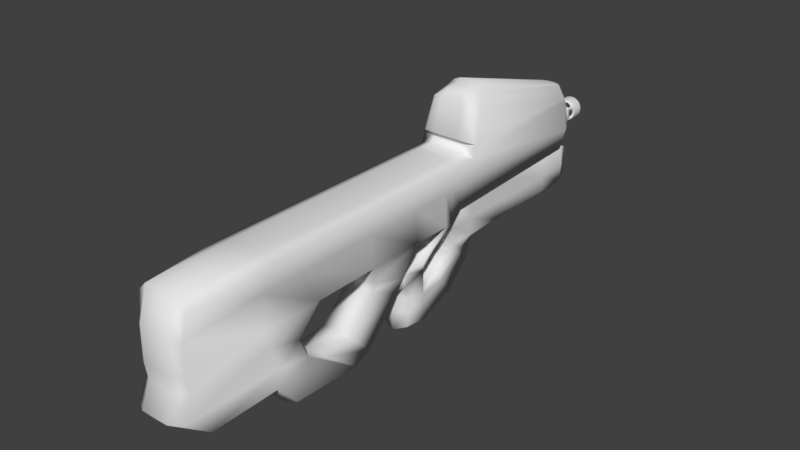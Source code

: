 # Source: fps-machinegun-3.blend  (saved by Blender 2.79.0; exported with 4.5.12 LTS)
import bpy
from mathutils import Matrix  # noqa: F401  (used for matrix-valued properties, if any)

bpy.ops.wm.read_factory_settings(use_empty=True)
scene = bpy.context.scene
scene.name = 'Scene'

# ---- collections
col_collection_1 = bpy.data.collections.new('Collection 1'); scene.collection.children.link(col_collection_1)

# ---- world
world_world = bpy.data.worlds.new('World'); scene.world = world_world
world_world.color = (0.05088, 0.05088, 0.05088)
world_world.use_sun_shadow = False
world_world.sun_shadow_jitter_overblur = 0.0
world_world.cycles.sampling_method = 'MANUAL'

# ---- meshes
me_cylinder_001 = bpy.data.meshes.new('Cylinder.001')
me_cylinder_001.from_pydata([(9.779e-09, 0.899, -1.0), (0.0, 1.0, 1.0), (0.1754, 0.8818, -1.0), (0.1951, 0.9808, 1.0), (0.344, 0.8306, -1.0), (0.3827, 0.9239, 1.0), (0.4995, 0.7475, -1.0), (0.5556, 0.8315, 1.0), (0.6357, 0.6357, -1.0), (0.7071, 0.7071, 1.0), (0.7475, 0.4995, -1.0), (0.8315, 0.5556, 1.0), (0.8306, 0.344, -1.0), (0.9239, 0.3827, 1.0), (0.8818, 0.1754, -1.0), (0.9808, 0.1951, 1.0), (0.899, 9.166e-08, -1.0), (1.0, 7.55e-08, 1.0), (0.8818, -0.1754, -1.0), (0.9808, -0.1951, 1.0), (0.8306, -0.344, -1.0), (0.9239, -0.3827, 1.0), (0.7475, -0.4995, -1.0), (0.8315, -0.5556, 1.0), (0.6357, -0.6357, -1.0), (0.7071, -0.7071, 1.0), (0.4995, -0.7475, -1.0), (0.5556, -0.8315, 1.0), (0.344, -0.8306, -1.0), (0.3827, -0.9239, 1.0), (0.1754, -0.8818, -1.0), (0.1951, -0.9808, 1.0), (-2.832e-07, -0.899, -1.0), (-3.258e-07, -1.0, 1.0), (-0.1754, -0.8818, -1.0), (-0.1951, -0.9808, 1.0), (-0.344, -0.8306, -1.0), (-0.3827, -0.9239, 1.0), (-0.4995, -0.7475, -1.0), (-0.5556, -0.8315, 1.0), (-0.6357, -0.6357, -1.0), (-0.7071, -0.7071, 1.0), (-0.7475, -0.4995, -1.0), (-0.8315, -0.5556, 1.0), (-0.8306, -0.344, -1.0), (-0.9239, -0.3827, 1.0), (-0.8818, -0.1754, -1.0), (-0.9808, -0.1951, 1.0), (-0.899, 8.919e-07, -1.0), (-1.0, 9.656e-07, 1.0), (-0.8818, 0.1754, -1.0), (-0.9808, 0.1951, 1.0), (-0.8306, 0.344, -1.0), (-0.9239, 0.3827, 1.0), (-0.7475, 0.4995, -1.0), (-0.8315, 0.5556, 1.0), (-0.6357, 0.6357, -1.0), (-0.7071, 0.7071, 1.0), (-0.4995, 0.7475, -1.0), (-0.5556, 0.8315, 1.0), (-0.344, 0.8306, -1.0), (-0.3827, 0.9239, 1.0), (-0.1754, 0.8818, -1.0), (-0.1951, 0.9808, 1.0), (-0.2993, 0.7227, 1.0), (-0.2691, 0.6497, -1.0), (-4.436e-23, 0.7822, 1.0), (9.779e-09, 0.7033, -1.0), (-0.1526, 0.7672, 1.0), (-0.1372, 0.6897, -1.0), (-0.6504, -0.4346, 1.0), (-0.5847, -0.3907, -1.0), (-0.5531, -0.5531, 1.0), (-0.4973, -0.4973, -1.0), (-0.7227, -0.2993, 1.0), (-0.6497, -0.2691, -1.0), (-0.4346, -0.6504, 1.0), (-0.3907, -0.5847, -1.0), (-2.549e-07, -0.7822, 1.0), (-2.194e-07, -0.7033, -1.0), (0.1526, -0.7672, 1.0), (0.1372, -0.6897, -1.0), (-0.1526, -0.7672, 1.0), (-0.1372, -0.6897, -1.0), (0.7672, 0.1526, 1.0), (0.6897, 0.1372, -1.0), (0.5531, 0.5531, 1.0), (0.4973, 0.4973, -1.0), (0.4346, 0.6504, 1.0), (0.3907, 0.5847, -1.0), (0.2993, -0.7227, 1.0), (0.2691, -0.6497, -1.0), (0.7227, 0.2993, 1.0), (0.6497, 0.2691, -1.0), (-0.6504, 0.4346, 1.0), (-0.5847, 0.3907, -1.0), (-0.5531, 0.5531, 1.0), (-0.4973, 0.4973, -1.0), (0.1526, 0.7672, 1.0), (0.1372, 0.6897, -1.0), (-0.7227, 0.2993, 1.0), (-0.6497, 0.2691, -1.0), (0.7227, -0.2993, 1.0), (0.6497, -0.2691, -1.0), (0.7672, -0.1526, 1.0), (0.6897, -0.1372, -1.0), (0.6504, -0.4346, 1.0), (0.5847, -0.3907, -1.0), (0.7822, 1.087e-07, 1.0), (0.7033, 3.227e-08, -1.0), (-0.7672, -0.1526, 1.0), (-0.6897, -0.1372, -1.0), (-0.4346, 0.6504, 1.0), (-0.3907, 0.5847, -1.0), (-0.2993, -0.7227, 1.0), (-0.2691, -0.6497, -1.0), (-0.7822, 8.049e-07, 1.0), (-0.7033, 6.582e-07, -1.0), (0.6504, 0.4346, 1.0), (0.5847, 0.3907, -1.0), (0.5531, -0.5531, 1.0), (0.4973, -0.4973, -1.0), (0.4346, -0.6504, 1.0), (0.3907, -0.5847, -1.0), (-0.7672, 0.1526, 1.0), (-0.6897, 0.1372, -1.0), (0.2993, 0.7227, 1.0), (0.2691, 0.6497, -1.0), (0.0, 1.0, -0.03049), (0.1951, 0.9808, -0.03049), (0.3827, 0.9239, -0.03049), (0.5556, 0.8315, -0.03049), (0.7071, 0.7071, -0.03049), (0.8315, 0.5556, -0.03049), (0.9239, 0.3827, -0.03049), (0.9808, 0.1951, -0.03049), (1.0, 7.55e-08, -0.03049), (0.9808, -0.1951, -0.03049), (0.9239, -0.3827, -0.03049), (0.8315, -0.5556, -0.03049), (0.7071, -0.7071, -0.03049), (0.5556, -0.8315, -0.03049), (0.3827, -0.9239, -0.03049), (0.1951, -0.9808, -0.03049), (-3.258e-07, -1.0, -0.03049), (-0.1951, -0.9808, -0.03049), (-0.3827, -0.9239, -0.03049), (-0.5556, -0.8315, -0.03049), (-0.7071, -0.7071, -0.03049), (-0.8315, -0.5556, -0.03049), (-0.9239, -0.3827, -0.03049), (-0.9808, -0.1951, -0.03049), (-1.0, 9.656e-07, -0.03049), (-0.9808, 0.1951, -0.03049), (-0.9239, 0.3827, -0.03049), (-0.8315, 0.5556, -0.03049), (-0.7071, 0.7071, -0.03049), (-0.5556, 0.8315, -0.03049), (-0.3827, 0.9239, -0.03049), (-0.1951, 0.9808, -0.03049), (0.1951, 0.9808, -0.5488), (0.3827, 0.9239, -0.5488), (0.5556, 0.8315, -0.5488), (0.7071, 0.7071, -0.5488), (0.8315, 0.5556, -0.5488), (0.9239, 0.3827, -0.5488), (0.9808, 0.1951, -0.5488), (1.0, 7.55e-08, -0.5488), (0.9808, -0.1951, -0.5488), (0.9239, -0.3827, -0.5488), (0.8315, -0.5556, -0.5488), (0.7071, -0.7071, -0.5488), (0.5556, -0.8315, -0.5488), (0.3827, -0.9239, -0.5488), (0.1951, -0.9808, -0.5488), (-3.258e-07, -1.0, -0.5488), (-0.1951, -0.9808, -0.5488), (-0.3827, -0.9239, -0.5488), (-0.5556, -0.8315, -0.5488), (-0.7071, -0.7071, -0.5488), (-0.8315, -0.5556, -0.5488), (-0.9239, -0.3827, -0.5488), (-0.9808, -0.1951, -0.5488), (-1.0, 9.656e-07, -0.5488), (-0.9808, 0.1951, -0.5488), (-0.9239, 0.3827, -0.5488), (-0.8315, 0.5556, -0.5488), (-0.7071, 0.7071, -0.5488), (-0.5556, 0.8315, -0.5488), (-0.3827, 0.9239, -0.5488), (-0.1951, 0.9808, -0.5488), (0.0, 1.0, -0.5488), (0.0, 1.0, -0.2896), (0.8315, 0.5556, -0.2896), (0.8315, -0.5556, -0.2896), (-3.258e-07, -1.0, -0.2896), (-0.8315, -0.5556, -0.2896), (-0.8315, 0.5556, -0.2896), (0.6915, 0.3577, -0.2337), (-0.6915, 0.3577, -0.2337), (0.9315, 0.3577, -0.2337), (-0.9315, 0.3577, -0.2337), (0.6757, 0.3872, -0.2955), (-0.6757, 0.3872, -0.2955), (0.9222, 0.3858, -0.2896), (-0.9222, 0.3858, -0.2896), (0.9215, 0.3872, -0.2955), (-0.9215, 0.3872, -0.2955), (0.6797, 0.3797, -0.264), (-0.6797, 0.3797, -0.264), (0.9239, 0.3827, -0.2764), (-0.9239, 0.3827, -0.2764), (0.9248, 0.3797, -0.264), (-0.9248, 0.3797, -0.264), (-0.7482, -0.2151, -0.1613), (0.7482, -0.2151, -0.1613), (0.9808, -0.1951, -0.1569), (0.9747, -0.2151, -0.1613), (-0.9747, -0.2151, -0.1613), (-0.9808, -0.1951, -0.1569), (-0.7304, -0.2738, -0.1814), (0.7304, -0.2738, -0.1814), (0.9569, -0.2738, -0.1814), (-0.9569, -0.2738, -0.1814), (-0.7227, -0.2993, -0.1944), (0.7672, -0.1526, -0.1474), (0.7676, -0.1482, -0.1464), (-0.7676, -0.1482, -0.1464), (-0.7672, -0.1526, -0.1474), (0.9854, -0.1482, -0.1464), (-0.9854, -0.1482, -0.1464), (-0.7106, -0.3219, -0.2058), (0.7106, -0.3219, -0.2058), (0.9423, -0.3219, -0.2058), (-0.9423, -0.3219, -0.2058), (0.6757, -0.3872, -0.2955), (-0.6757, -0.3872, -0.2955), (0.9222, -0.3858, -0.2896), (-0.9222, -0.3858, -0.2896), (0.9215, -0.3872, -0.2955), (-0.9215, -0.3872, -0.2955), (-0.6797, -0.3797, -0.3269), (0.6797, -0.3797, -0.3269), (0.9248, -0.3797, -0.3269), (0.9239, -0.3827, -0.3145), (-0.9248, -0.3797, -0.3269), (-0.9239, -0.3827, -0.3145), (0.7227, -0.2993, -0.1944), (-0.6797, -0.3797, -0.264), (0.6797, -0.3797, -0.264), (0.9248, -0.3797, -0.264), (0.9239, -0.3827, -0.2764), (-0.9248, -0.3797, -0.264), (-0.9239, -0.3827, -0.2764), (0.7748, 0.07554, -0.4537), (-0.7748, 0.07554, -0.4537), (0.9926, 0.07554, -0.4537), (-0.9926, 0.07554, -0.4537), (0.7304, 0.2738, -0.4095), (-0.7227, 0.2993, -0.3965), (-0.7304, 0.2738, -0.4095), (0.9569, 0.2738, -0.4095), (-0.9569, 0.2738, -0.4095), (0.7227, 0.2993, -0.3965), (0.7106, 0.3219, -0.3851), (-0.7106, 0.3219, -0.3851), (0.9423, 0.3219, -0.3851), (-0.9423, 0.3219, -0.3851), (-0.6915, -0.3577, -0.3572), (0.6915, -0.3577, -0.3572), (0.9315, -0.3577, -0.3572), (-0.9315, -0.3577, -0.3572), (0.7676, 0.1482, -0.4445), (-0.7676, 0.1482, -0.4445), (0.9854, 0.1482, -0.4445), (-0.9854, 0.1482, -0.4445), (0.7482, 0.2151, -0.1613), (-0.7482, 0.2151, -0.1613), (0.9747, 0.2151, -0.1613), (-0.9747, 0.2151, -0.1613), (0.7304, 0.2738, -0.1814), (-0.7304, 0.2738, -0.1814), (0.9569, 0.2738, -0.1814), (-0.9569, 0.2738, -0.1814), (0.9808, 0.1951, -0.1569), (-0.9808, 0.1951, -0.1569), (0.6797, 0.3797, -0.3269), (-0.6797, 0.3797, -0.3269), (0.9239, 0.3827, -0.3145), (-0.9239, 0.3827, -0.3145), (0.9248, 0.3797, -0.3269), (-0.9248, 0.3797, -0.3269), (0.7676, 0.1482, -0.1464), (0.7672, 0.1526, -0.1474), (-0.7672, 0.1526, -0.1474), (-0.7676, 0.1482, -0.1464), (0.9854, 0.1482, -0.1464), (-0.9854, 0.1482, -0.1464), (0.7227, 0.2993, -0.1944), (0.7676, -0.1482, -0.4445), (-0.7676, -0.1482, -0.4445), (0.9854, -0.1482, -0.4445), (-0.9854, -0.1482, -0.4445), (0.7748, -0.07554, -0.4537), (-0.7748, -0.07554, -0.4537), (0.9926, -0.07554, -0.4537), (-0.9926, -0.07554, -0.4537), (-0.7482, -0.2151, -0.4296), (0.7482, -0.2151, -0.4296), (0.9747, -0.2151, -0.4296), (-0.9747, -0.2151, -0.4296), (0.7822, -5.067e-07, -0.4568), (-0.7822, -4.383e-07, -0.4568), (1.0, -5.162e-07, -0.4568), (-1.0, -4.288e-07, -0.4568), (0.7672, -0.1526, -0.4435), (-0.7672, -0.1526, -0.4435), (0.9808, -0.1951, -0.434), (-0.9808, -0.1951, -0.434), (0.7748, -0.07554, -0.1372), (-0.7748, -0.07554, -0.1372), (0.9926, -0.07554, -0.1372), (-0.9926, -0.07554, -0.1372), (0.7106, 0.3219, -0.2058), (-0.7106, 0.3219, -0.2058), (-0.7227, 0.2993, -0.1944), (0.9423, 0.3219, -0.2058), (-0.9423, 0.3219, -0.2058), (-0.6915, -0.3577, -0.2337), (0.6915, -0.3577, -0.2337), (0.9315, -0.3577, -0.2337), (-0.9315, -0.3577, -0.2337), (0.7822, -1.122e-07, -0.1341), (-0.7822, -4.385e-08, -0.1341), (1.0, -1.218e-07, -0.1341), (-1.0, -3.433e-08, -0.1341), (0.7482, 0.2151, -0.4296), (-0.7482, 0.2151, -0.4296), (0.9747, 0.2151, -0.4296), (-0.9747, 0.2151, -0.4296), (-0.7304, -0.2738, -0.4095), (0.7304, -0.2738, -0.4095), (0.9569, -0.2738, -0.4095), (-0.9569, -0.2738, -0.4095), (0.7227, -0.2993, -0.3965), (0.9808, 0.1951, -0.434), (-0.9808, 0.1951, -0.434), (-0.7106, -0.3219, -0.3851), (-0.7227, -0.2993, -0.3965), (0.7106, -0.3219, -0.3851), (0.9423, -0.3219, -0.3851), (-0.9423, -0.3219, -0.3851), (0.7672, 0.1526, -0.4435), (-0.7672, 0.1526, -0.4435), (0.7748, 0.07554, -0.1372), (-0.7748, 0.07554, -0.1372), (0.9926, 0.07554, -0.1372), (-0.9926, 0.07554, -0.1372), (0.6915, 0.3577, -0.3572), (-0.6915, 0.3577, -0.3572), (0.9315, 0.3577, -0.3572), (-0.9315, 0.3577, -0.3572), (0.2993, -0.7227, -0.4503), (0.3228, -0.7102, -0.4537), (-0.4537, 0.6347, -0.4537), (-0.5635, 0.825, -0.4537), (0.4312, -0.8979, -0.4537), (0.2541, -0.7364, -0.1464), (-0.5106, 0.588, -0.1464), (-0.6204, 0.7783, -0.1464), (0.3653, -0.9291, -0.1464), (0.3827, -0.9239, -0.1442), (0.2541, -0.7364, -0.4445), (-0.5106, 0.588, -0.4445), (-0.6204, 0.7783, -0.4445), (0.3653, -0.9291, -0.4445), (0.1883, -0.7564, -0.4296), (-0.5617, 0.5427, -0.4296), (-0.5531, 0.5531, -0.4324), (-0.6729, 0.7352, -0.4296), (0.2996, -0.9491, -0.4296), (0.1883, -0.7564, -0.1613), (-0.5617, 0.5427, -0.1613), (-0.5531, 0.5531, -0.1585), (-0.6729, 0.7352, -0.1613), (0.2996, -0.9491, -0.1613), (0.1282, -0.7696, -0.4095), (0.1526, -0.7672, -0.4172), (-0.6015, 0.4942, -0.4095), (-0.7071, 0.7071, -0.4146), (-0.7172, 0.6947, -0.4095), (0.2419, -0.9666, -0.4095), (0.1282, -0.7696, -0.1814), (0.1526, -0.7672, -0.1738), (-0.6015, 0.4942, -0.1814), (-0.7071, 0.7071, -0.1763), (-0.7172, 0.6947, -0.1814), (0.2419, -0.9666, -0.1814), (0.07559, -0.7748, -0.3851), (-0.6341, 0.4544, -0.3851), (-0.7499, 0.655, -0.3851), (0.1951, -0.9808, -0.3853), (0.1945, -0.9808, -0.3851), (0.07559, -0.7748, -0.2058), (-0.6341, 0.4544, -0.2058), (-0.7499, 0.655, -0.2058), (0.1945, -0.9808, -0.2058), (0.1951, -0.9808, -0.2056), (0.03649, -0.7786, -0.3572), (-0.6504, 0.4346, -0.3663), (-0.6569, 0.4224, -0.3572), (-0.7741, 0.6254, -0.3572), (0.1555, -0.9847, -0.3572), (0.03649, -0.7786, -0.2337), (-0.6504, 0.4346, -0.2246), (-0.6569, 0.4224, -0.2337), (-0.7741, 0.6254, -0.2337), (0.1555, -0.9847, -0.2337), (0.01242, -0.781, -0.3269), (-0.6692, 0.3995, -0.3269), (-0.7891, 0.6072, -0.3269), (0.1314, -0.9871, -0.3269), (0.01242, -0.781, -0.264), (-0.6692, 0.3995, -0.264), (-0.7891, 0.6072, -0.264), (0.1314, -0.9871, -0.264), (0.004293, -0.7818, -0.2955), (-0.6733, 0.3918, -0.2955), (-0.7941, 0.6011, -0.2955), (0.1233, -0.9879, -0.2955), (-0.7932, 0.6022, -0.2896), (0.1248, -0.9877, -0.2896), (-0.4346, 0.6504, -0.4547), (-0.5556, 0.8315, -0.4541), (0.3894, -0.6745, -0.1341), (-0.3894, 0.6745, -0.1341), (-0.4979, 0.8623, -0.1341), (0.4979, -0.8623, -0.1341), (0.3894, -0.6745, -0.4568), (-0.3894, 0.6745, -0.4568), (-0.4979, 0.8623, -0.4568), (0.4979, -0.8623, -0.4568), (0.3228, -0.7102, -0.1372), (-0.4346, 0.6504, -0.1362), (-0.4537, 0.6347, -0.1372), (-0.5556, 0.8315, -0.1368), (-0.5635, 0.825, -0.1372), (0.4312, -0.8979, -0.1372), (0.2993, -0.7227, -0.1406), (0.3827, -0.9239, -0.4467), (0.5106, -0.588, -0.4445), (-0.2541, 0.7364, -0.4445), (-0.3653, 0.9291, -0.4445), (-0.3827, 0.9239, -0.4467), (0.6204, -0.7783, -0.4445), (0.5106, -0.588, -0.1464), (-0.2541, 0.7364, -0.1464), (-0.3653, 0.9291, -0.1464), (-0.3827, 0.9239, -0.1442), (0.6204, -0.7783, -0.1464), (0.4346, -0.6504, -0.1362), (0.4537, -0.6347, -0.1372), (-0.3228, 0.7102, -0.1372), (-0.4312, 0.8979, -0.1372), (0.5635, -0.825, -0.1372), (0.5556, -0.8315, -0.1368), (0.4346, -0.6504, -0.4547), (0.4537, -0.6347, -0.4537), (-0.3228, 0.7102, -0.4537), (-0.4312, 0.8979, -0.4537), (0.5635, -0.825, -0.4537), (0.5556, -0.8315, -0.4541), (-0.2993, 0.7227, -0.1406), (0.5617, -0.5427, -0.4296), (-0.1883, 0.7564, -0.4296), (-0.2996, 0.9491, -0.4296), (0.6729, -0.7352, -0.4296), (0.5617, -0.5427, -0.1613), (-0.1883, 0.7564, -0.1613), (-0.2996, 0.9491, -0.1613), (0.6729, -0.7352, -0.1613), (0.5531, -0.5531, -0.1585), (0.5531, -0.5531, -0.4324), (-0.2993, 0.7227, -0.4503), (0.6015, -0.4942, -0.1814), (-0.1526, 0.7672, -0.1737), (-0.1282, 0.7696, -0.1814), (-0.2419, 0.9666, -0.1814), (0.7172, -0.6947, -0.1814), (0.7071, -0.7071, -0.1763), (0.6015, -0.4942, -0.4095), (-0.1526, 0.7672, -0.4172), (-0.1282, 0.7696, -0.4095), (-0.2419, 0.9666, -0.4095), (0.7172, -0.6947, -0.4095), (0.7071, -0.7071, -0.4146), (0.6341, -0.4544, -0.3851), (-0.07559, 0.7748, -0.3851), (-0.1945, 0.9808, -0.3851), (0.7499, -0.655, -0.3851), (0.6569, -0.4224, -0.2337), (0.6504, -0.4346, -0.2246), (-0.03649, 0.7786, -0.2337), (-0.1555, 0.9847, -0.2337), (0.7741, -0.6254, -0.2337), (0.6569, -0.4224, -0.3572), (0.6504, -0.4346, -0.3663), (-0.03649, 0.7786, -0.3572), (-0.1555, 0.9847, -0.3572), (0.7741, -0.6254, -0.3572), (-0.1951, 0.9808, -0.3853), (0.6341, -0.4544, -0.2058), (-0.07559, 0.7748, -0.2058), (-0.1945, 0.9808, -0.2058), (0.7499, -0.655, -0.2058), (-0.1951, 0.9808, -0.2056), (0.6692, -0.3995, -0.264), (-0.01242, 0.781, -0.264), (-0.1314, 0.9871, -0.264), (0.7891, -0.6072, -0.264), (0.6692, -0.3995, -0.3269), (-0.01242, 0.781, -0.3269), (-0.1314, 0.9871, -0.3269), (0.7891, -0.6072, -0.3269), (0.6733, -0.3918, -0.2955), (-0.004293, 0.7818, -0.2955), (-0.1233, 0.9879, -0.2955), (0.7941, -0.6011, -0.2955), (-0.1248, 0.9877, -0.2896), (0.7932, -0.6022, -0.2896), (0.4537, 0.6347, -0.4537), (-0.2993, -0.7227, -0.4503), (-0.3228, -0.7102, -0.4537), (0.5635, 0.825, -0.4537), (-0.4312, -0.8979, -0.4537), (0.5106, 0.588, -0.4445), (-0.2541, -0.7364, -0.4445), (0.6204, 0.7783, -0.4445), (-0.3653, -0.9291, -0.4445), (0.5106, 0.588, -0.1464), (-0.2541, -0.7364, -0.1464), (-0.3653, -0.9291, -0.1464), (0.6204, 0.7783, -0.1464), (-0.3827, -0.9239, -0.4467), (0.5617, 0.5427, -0.1613), (0.5531, 0.5531, -0.1585), (-0.1883, -0.7564, -0.1613), (-0.2996, -0.9491, -0.1613), (0.6729, 0.7352, -0.1613), (0.5617, 0.5427, -0.4296), (-0.1883, -0.7564, -0.4296), (0.6729, 0.7352, -0.4296), (-0.2996, -0.9491, -0.4296), (0.5531, 0.5531, -0.4324), (0.6015, 0.4942, -0.1814), (-0.1526, -0.7672, -0.1737), (-0.1282, -0.7696, -0.1814), (-0.2419, -0.9666, -0.1814), (0.7173, 0.6947, -0.1814), (0.7071, 0.7071, -0.1763), (0.6015, 0.4942, -0.4095), (-0.1526, -0.7672, -0.4172), (-0.1282, -0.7696, -0.4095), (0.7071, 0.7071, -0.4146), (0.7173, 0.6947, -0.4095), (-0.2419, -0.9666, -0.4095), (0.6341, 0.4544, -0.2058), (-0.07559, -0.7748, -0.2058), (-0.1951, -0.9808, -0.2056), (-0.1945, -0.9808, -0.2058), (0.7499, 0.655, -0.2058), (-0.03649, -0.7786, -0.2337), (0.6569, 0.4224, -0.2337), (0.6504, 0.4346, -0.2246), (-0.1555, -0.9847, -0.2337), (0.7741, 0.6254, -0.2337), (0.6341, 0.4544, -0.3851), (-0.07559, -0.7748, -0.3851), (0.7499, 0.655, -0.3851), (-0.1945, -0.9808, -0.3851), (-0.1951, -0.9808, -0.3853), (-0.03649, -0.7786, -0.3572), (0.6569, 0.4224, -0.3572), (0.7741, 0.6254, -0.3572), (-0.1555, -0.9847, -0.3572), (0.6504, 0.4346, -0.3663), (-0.01242, -0.781, -0.264), (0.6692, 0.3995, -0.264), (-0.1314, -0.9871, -0.264), (0.7891, 0.6072, -0.264), (-0.01242, -0.781, -0.3269), (0.6692, 0.3995, -0.3269), (0.7891, 0.6072, -0.3269), (-0.1314, -0.9871, -0.3269), (-0.004293, -0.7818, -0.2955), (0.6733, 0.3918, -0.2955), (-0.1248, -0.9877, -0.2896), (0.7932, 0.6022, -0.2896), (0.7941, 0.6011, -0.2955), (-0.1233, -0.9879, -0.2955), (0.4346, 0.6504, -0.1362), (0.4537, 0.6347, -0.1372), (-0.3228, -0.7102, -0.1372), (-0.4312, -0.8979, -0.1372), (0.5556, 0.8315, -0.1368), (0.5635, 0.825, -0.1372), (0.3894, 0.6745, -0.1341), (-0.3894, -0.6745, -0.1341), (0.4979, 0.8623, -0.1341), (-0.4979, -0.8623, -0.1341), (0.3894, 0.6745, -0.4568), (-0.3894, -0.6745, -0.4568), (0.4979, 0.8623, -0.4568), (-0.4979, -0.8623, -0.4568), (0.4346, 0.6504, -0.4547), (0.5556, 0.8315, -0.4541), (-0.3827, -0.9239, -0.1442), (-0.2993, -0.7227, -0.1406), (0.2541, 0.7364, -0.4445), (-0.5106, -0.588, -0.4445), (0.3653, 0.9291, -0.4445), (-0.6204, -0.7783, -0.4445), (0.2541, 0.7364, -0.1464), (-0.5106, -0.588, -0.1464), (-0.6204, -0.7783, -0.1464), (0.3827, 0.9239, -0.1442), (0.3653, 0.9291, -0.1464), (0.3827, 0.9239, -0.4467), (0.3228, 0.7102, -0.4537), (-0.4346, -0.6504, -0.4547), (-0.4537, -0.6347, -0.4537), (0.4312, 0.8979, -0.4537), (-0.5635, -0.825, -0.4537), (-0.5556, -0.8315, -0.4541), (0.2993, 0.7227, -0.4503), (0.3228, 0.7102, -0.1372), (-0.4346, -0.6504, -0.1362), (-0.4537, -0.6347, -0.1372), (-0.5635, -0.825, -0.1372), (-0.5556, -0.8315, -0.1368), (0.4312, 0.8979, -0.1372), (0.1883, 0.7564, -0.1613), (-0.5617, -0.5427, -0.1613), (-0.6729, -0.7352, -0.1613), (0.2996, 0.9491, -0.1613), (0.1883, 0.7564, -0.4296), (-0.5531, -0.5531, -0.4324), (-0.5617, -0.5427, -0.4296), (0.2996, 0.9491, -0.4296), (-0.6729, -0.7352, -0.4296), (-0.5531, -0.5531, -0.1585), (0.2993, 0.7227, -0.1406), (0.07559, 0.7748, -0.3851), (-0.6341, -0.4544, -0.3851), (0.1946, 0.9808, -0.3851), (0.1951, 0.9808, -0.3853), (-0.7499, -0.655, -0.3851), (0.1282, 0.7696, -0.1814), (-0.6015, -0.4942, -0.1814), (-0.7172, -0.6947, -0.1814), (0.2419, 0.9666, -0.1814), (0.07559, 0.7748, -0.2058), (-0.6341, -0.4544, -0.2058), (-0.7499, -0.655, -0.2058), (0.1946, 0.9808, -0.2058), (0.1951, 0.9808, -0.2056), (0.1526, 0.7672, -0.1738), (-0.7071, -0.7071, -0.1763), (0.1282, 0.7696, -0.4095), (0.1526, 0.7672, -0.4172), (-0.6015, -0.4942, -0.4095), (0.2419, 0.9666, -0.4095), (-0.7172, -0.6947, -0.4095), (-0.7071, -0.7071, -0.4146), (0.0365, 0.7786, -0.2337), (-0.6504, -0.4346, -0.2246), (-0.6569, -0.4224, -0.2337), (-0.7741, -0.6254, -0.2337), (0.1555, 0.9847, -0.2337), (0.0365, 0.7786, -0.3572), (-0.6504, -0.4346, -0.3663), (-0.6569, -0.4224, -0.3572), (0.1555, 0.9847, -0.3572), (-0.7741, -0.6254, -0.3572), (0.01242, 0.781, -0.3269), (-0.6692, -0.3995, -0.3269), (0.1314, 0.9871, -0.3269), (-0.7891, -0.6072, -0.3269), (0.01242, 0.781, -0.264), (-0.6692, -0.3995, -0.264), (-0.7891, -0.6072, -0.264), (0.1314, 0.9871, -0.264), (0.004294, 0.7818, -0.2955), (-0.6733, -0.3918, -0.2955), (0.1233, 0.9879, -0.2955), (-0.7941, -0.6011, -0.2955), (-0.7932, -0.6022, -0.2896), (0.1248, 0.9877, -0.2896), (0.1951, 0.9808, -0.9101), (0.3827, 0.9239, -0.9101), (0.5556, 0.8315, -0.9101), (0.7071, 0.7071, -0.9101), (0.8315, 0.5556, -0.9101), (0.9239, 0.3827, -0.9101), (0.9808, 0.1951, -0.9101), (1.0, 7.55e-08, -0.9101), (0.9808, -0.1951, -0.9101), (0.9239, -0.3827, -0.9101), (0.8315, -0.5556, -0.9101), (0.7071, -0.7071, -0.9101), (0.5556, -0.8315, -0.9101), (0.3827, -0.9239, -0.9101), (0.1951, -0.9808, -0.9101), (-3.258e-07, -1.0, -0.9101), (-0.1951, -0.9808, -0.9101), (-0.3827, -0.9239, -0.9101), (-0.5556, -0.8315, -0.9101), (-0.7071, -0.7071, -0.9101), (-0.8315, -0.5556, -0.9101), (-0.9239, -0.3827, -0.9101), (-0.9808, -0.1951, -0.9101), (-1.0, 9.656e-07, -0.9101), (-0.9808, 0.1951, -0.9101), (-0.9239, 0.3827, -0.9101), (-0.8315, 0.5556, -0.9101), (-0.7071, 0.7071, -0.9101), (-0.5556, 0.8315, -0.9101), (-0.3827, 0.9239, -0.9101), (-0.1951, 0.9808, -0.9101), (0.0, 1.0, -0.9101)], [], [(128, 1, 3, 129), (129, 3, 5, 130), (130, 5, 7, 131), (131, 7, 9, 132), (132, 9, 11, 133), (133, 11, 13, 134), (134, 13, 15, 135), (135, 15, 17, 136), (136, 17, 19, 137), (137, 19, 21, 138), (138, 21, 23, 139), (139, 23, 25, 140), (140, 25, 27, 141), (141, 27, 29, 142), (142, 29, 31, 143), (143, 31, 33, 144), (144, 33, 35, 145), (145, 35, 37, 146), (146, 37, 39, 147), (147, 39, 41, 148), (148, 41, 43, 149), (149, 43, 45, 150), (150, 45, 47, 151), (151, 47, 49, 152), (152, 49, 51, 153), (153, 51, 53, 154), (154, 53, 55, 155), (155, 55, 57, 156), (156, 57, 59, 157), (157, 59, 61, 158), (3, 1, 63, 61, 59, 57, 55, 53, 51, 49, 116, 124, 100, 94, 96, 112, 64, 68, 66, 98, 126, 88, 86, 118, 92, 84, 108, 17, 15, 13, 11, 9, 7, 5), (158, 61, 63, 159), (159, 63, 1, 128), (0, 2, 4, 6, 8, 10, 12, 14, 16, 109, 85, 93, 119, 87, 89, 127, 99, 67, 69, 65, 113, 97, 95, 101, 125, 117, 48, 50, 52, 54, 56, 58, 60, 62), (108, 332, 319, 226, 225, 104), (106, 501, 511, 484, 477, 481, 120), (102, 247, 232, 329, 249, 235, 242, 269, 349, 344, 103, 107, 506, 505, 520, 524, 516, 500, 501, 106), (116, 333, 355, 295, 294, 124), (92, 298, 280, 276, 293, 84), (84, 293, 292, 354, 332, 108), (86, 545, 544, 554, 566, 573, 118), (68, 485, 486, 512, 502, 517, 525, 521, 507, 497, 492, 491, 69, 67, 66), (78, 79, 83, 561, 562, 577, 581, 590, 594, 586, 571, 567, 556, 555, 82), (100, 325, 324, 199, 209, 203, 287, 359, 265, 259, 101, 95, 409, 410, 419, 427, 423, 415, 414, 94), (80, 393, 392, 403, 413, 422, 426, 418, 408, 398, 386, 387, 81, 79, 78), (64, 472, 456, 478, 485, 68), (88, 600, 601, 539, 545, 86), (114, 617, 602, 607, 636, 76), (17, 108, 104, 102, 106, 120, 122, 90, 80, 78, 82, 114, 76, 72, 70, 74, 110, 116, 49, 47, 45, 43, 41, 39, 37, 35, 33, 31, 29, 27, 25, 23, 21, 19), (126, 651, 635, 606, 600, 88), (120, 481, 455, 461, 460, 122), (96, 383, 368, 444, 443, 112), (124, 294, 277, 281, 325, 100), (122, 460, 434, 442, 448, 90), (76, 636, 637, 623, 650, 72), (70, 675, 676, 689, 693, 685, 681, 680, 71, 75, 348, 347, 268, 241, 236, 248, 328, 231, 224, 74), (118, 573, 572, 587, 595, 591, 582, 585, 119, 93, 263, 264, 358, 286, 202, 208, 198, 323, 298, 92), (66, 67, 99, 669, 668, 652, 679, 684, 692, 688, 674, 661, 657, 666, 98), (110, 228, 227, 320, 333, 116), (104, 225, 215, 221, 247, 102), (82, 555, 546, 540, 617, 114), (112, 443, 435, 462, 472, 64), (98, 666, 641, 622, 651, 126), (90, 448, 367, 381, 393, 80), (74, 224, 220, 214, 228, 110), (94, 414, 404, 394, 382, 383, 96), (48, 117, 111, 75, 71, 73, 77, 115, 83, 79, 81, 91, 123, 121, 107, 103, 105, 109, 16, 18, 20, 22, 24, 26, 28, 30, 32, 34, 36, 38, 40, 42, 44, 46), (72, 650, 642, 658, 662, 675, 70), (197, 155, 156, 395, 396, 405, 416, 424, 430), (196, 149, 150, 253, 238), (195, 144, 145, 568, 569, 574, 588, 596), (194, 139, 140, 489, 488, 514, 504, 519, 529), (193, 133, 134, 210, 204), (192, 128, 129, 665, 664, 678, 691, 697), (729, 191, 160, 698), (698, 160, 161, 699), (699, 161, 162, 700), (700, 162, 163, 701), (701, 163, 164, 702), (702, 164, 165, 703), (703, 165, 166, 704), (704, 166, 167, 705), (705, 167, 168, 706), (706, 168, 169, 707), (707, 169, 170, 708), (708, 170, 171, 709), (709, 171, 172, 710), (710, 172, 173, 711), (711, 173, 174, 712), (712, 174, 175, 713), (713, 175, 176, 714), (714, 176, 177, 715), (715, 177, 178, 716), (716, 178, 179, 717), (717, 179, 180, 718), (718, 180, 181, 719), (719, 181, 182, 720), (720, 182, 183, 721), (721, 183, 184, 722), (722, 184, 185, 723), (723, 185, 186, 724), (724, 186, 187, 725), (725, 187, 188, 726), (726, 188, 189, 727), (727, 189, 190, 728), (728, 190, 191, 729), (191, 192, 697, 694, 686, 682, 654, 655, 160), (160, 655, 671, 648, 620, 627, 161), (161, 627, 631, 612, 615, 162), (162, 615, 533, 537, 551, 563, 163), (163, 563, 564, 578, 583, 592, 598, 597, 193, 164), (164, 193, 204, 206, 288, 165), (165, 288, 290, 360, 266, 261, 338, 345, 166), (166, 345, 274, 256, 313, 167), (167, 313, 305, 301, 317, 168), (168, 317, 309, 342, 350, 270, 243, 244, 169), (169, 244, 239, 237, 194, 170), (170, 194, 529, 527, 523, 509, 499, 494, 495, 171), (171, 495, 476, 454, 470, 471, 172), (172, 471, 441, 366, 449, 173), (173, 449, 375, 380, 391, 401, 174), (174, 401, 402, 412, 421, 429, 431, 195, 175), (175, 195, 596, 599, 593, 584, 579, 580, 176), (176, 580, 565, 552, 538, 543, 177), (177, 543, 534, 613, 633, 178), (178, 633, 632, 621, 649, 673, 179), (179, 673, 672, 656, 683, 687, 695, 696, 196, 180), (180, 196, 238, 240, 246, 181), (181, 246, 245, 271, 351, 343, 310, 318, 182), (182, 318, 302, 306, 314, 183), (183, 314, 257, 275, 346, 184), (184, 346, 339, 262, 267, 361, 291, 289, 185), (185, 289, 207, 205, 197, 186), (186, 197, 430, 428, 420, 411, 400, 390, 389, 187), (187, 389, 379, 374, 365, 433, 188), (188, 433, 440, 469, 453, 189), (189, 453, 452, 475, 493, 510, 190), (190, 510, 498, 508, 522, 526, 528, 192, 191), (312, 304, 300, 316, 111, 117), (237, 251, 138, 139, 194), (338, 336, 352, 272, 274, 345), (337, 339, 346, 275, 273, 353), (212, 208, 202, 206, 204, 210), (209, 213, 211, 205, 207, 203), (282, 280, 298, 323, 326), (281, 283, 327, 324, 325), (270, 269, 242, 243), (268, 271, 245, 241), (256, 254, 311, 313), (255, 257, 314, 312), (278, 276, 280, 282), (277, 279, 283, 281), (211, 213, 201, 327, 283, 279, 285, 153, 154), (229, 226, 319, 321), (227, 230, 322, 320), (266, 264, 263, 258, 261), (265, 267, 262, 260, 259), (205, 211, 154, 155, 197), (326, 323, 198, 200), (324, 327, 201, 199), (305, 303, 299, 301), (304, 306, 302, 300), (206, 202, 286, 290, 288), (203, 207, 289, 291, 287), (316, 307, 340, 348, 75, 111), (250, 249, 329, 330), (248, 252, 331, 328), (353, 273, 255, 312, 117, 125), (239, 235, 249, 250, 251, 237), (236, 240, 238, 253, 252, 248), (243, 242, 235, 239, 244), (241, 245, 246, 240, 236), (222, 221, 215, 217), (220, 223, 218, 214), (352, 336, 258, 263, 93, 85), (334, 356, 296, 284, 135, 136), (233, 232, 247, 221, 222), (231, 234, 223, 220, 224), (259, 260, 337, 353, 125, 101), (216, 229, 321, 334, 136, 137), (342, 341, 344, 349, 350), (340, 343, 351, 347, 348), (356, 354, 292, 296), (355, 357, 297, 295), (285, 297, 357, 335, 152, 153), (290, 286, 358, 360), (287, 291, 361, 359), (315, 299, 303, 311, 109, 105), (284, 278, 282, 326, 200, 212, 210, 134, 135), (311, 254, 272, 352, 85, 109), (217, 215, 225, 226, 229, 216), (214, 218, 219, 230, 227, 228), (274, 272, 254, 256), (273, 275, 257, 255), (261, 258, 336, 338), (260, 262, 339, 337), (301, 299, 315, 308, 309, 317), (300, 302, 318, 310, 307, 316), (309, 308, 341, 342), (307, 310, 343, 340), (344, 341, 308, 315, 105, 103), (334, 332, 354, 356), (333, 335, 357, 355), (313, 311, 303, 305), (312, 314, 306, 304), (350, 349, 269, 270), (347, 351, 271, 268), (296, 292, 293, 276, 278, 284), (295, 297, 285, 279, 277, 294), (200, 198, 208, 212), (199, 201, 213, 209), (360, 358, 264, 266), (359, 361, 267, 265), (330, 329, 232, 233), (328, 331, 234, 231), (321, 319, 332, 334), (320, 322, 335, 333), (251, 250, 330, 233, 222, 217, 216, 137, 138), (219, 218, 223, 234, 331, 252, 253, 150, 151), (335, 322, 230, 219, 151, 152), (476, 473, 482, 450, 454), (474, 475, 452, 451), (519, 516, 524, 527, 529), (517, 518, 528, 526, 525), (488, 484, 511, 514), (486, 487, 515, 513, 512), (412, 408, 418, 421), (410, 411, 420, 419), (470, 467, 466, 438, 441, 471), (468, 469, 440, 439), (480, 477, 484, 488, 489), (478, 479, 487, 486, 485), (515, 487, 479, 457, 458, 158, 159), (370, 367, 448, 442, 447, 371), (368, 369, 446, 444), (499, 496, 490, 494), (497, 498, 510, 493, 492), (407, 397, 385, 370, 371, 142, 143), (514, 511, 501, 500, 504), (512, 513, 503, 502), (366, 363, 362, 372, 375, 449), (364, 365, 374, 373), (432, 364, 373, 378, 97, 113), (527, 524, 520, 523), (525, 526, 522, 521), (425, 422, 413, 417), (423, 424, 416, 415), (429, 426, 422, 425, 431), (427, 428, 430, 424, 423), (421, 418, 426, 429), (419, 420, 428, 427), (491, 474, 451, 483, 65, 69), (528, 518, 503, 513, 515, 159, 128, 192), (483, 468, 439, 432, 113, 65), (397, 392, 393, 381, 385), (394, 396, 395, 384, 382), (378, 377, 388, 399, 409, 95, 97), (371, 447, 437, 465, 141, 142), (362, 363, 438, 466, 123, 91), (406, 403, 392, 397, 407), (404, 405, 396, 394), (458, 463, 436, 445, 157, 158), (391, 386, 398, 402, 401), (388, 390, 400, 399), (465, 464, 459, 480, 489, 140, 141), (464, 461, 455, 459), (462, 463, 458, 457, 456, 472), (523, 520, 505, 509), (521, 522, 508, 507), (431, 425, 417, 406, 407, 143, 144, 195), (387, 376, 372, 362, 91, 81), (385, 381, 367, 370), (382, 384, 369, 368, 383), (454, 450, 467, 470), (451, 452, 453, 469, 468, 483), (494, 490, 473, 476, 495), (492, 493, 475, 474, 491), (375, 372, 376, 380), (373, 374, 379, 377, 378), (380, 376, 387, 386, 391), (377, 379, 389, 390, 388), (437, 434, 460, 461, 464, 465), (435, 436, 463, 462), (402, 398, 408, 412), (399, 400, 411, 410, 409), (441, 438, 363, 366), (439, 440, 433, 365, 364, 432), (459, 455, 481, 477, 480), (456, 457, 479, 478), (504, 500, 516, 519), (502, 503, 518, 517), (509, 505, 506, 496, 499), (507, 508, 498, 497), (417, 413, 403, 406), (415, 416, 405, 404, 414), (447, 442, 434, 437), (444, 446, 445, 436, 435, 443), (482, 473, 490, 496, 506, 107, 121), (445, 446, 369, 384, 395, 156, 157), (466, 467, 450, 482, 121, 123), (614, 610, 628, 634, 127, 89), (585, 576, 560, 549, 553, 87, 119), (552, 550, 536, 538), (549, 551, 537, 535, 553), (588, 586, 594, 599, 596), (587, 589, 597, 598, 595), (557, 556, 567, 569, 568), (554, 558, 570, 566), (683, 681, 685, 687), (679, 682, 686, 684), (534, 532, 611, 613), (530, 533, 615, 612, 610, 614), (547, 546, 555, 556, 557), (544, 548, 559, 558, 554), (624, 623, 637, 638), (622, 626, 625, 640, 635, 651), (579, 577, 562, 565, 580), (576, 578, 564, 560), (625, 626, 644, 660, 665, 129, 130), (616, 541, 547, 557, 568, 145, 146), (569, 567, 571, 574), (566, 570, 575, 572, 573), (632, 630, 619, 621), (628, 631, 627, 620, 618, 634), (599, 594, 590, 593), (595, 598, 592, 591), (690, 689, 676, 677), (688, 691, 678, 674), (646, 619, 630, 629, 77, 73), (695, 693, 689, 690, 696), (692, 694, 697, 691, 688), (687, 685, 693, 695), (684, 686, 694, 692), (659, 658, 642, 643, 667), (657, 660, 644, 641, 666), (634, 618, 645, 669, 99, 127), (680, 653, 670, 647, 646, 73, 71), (629, 611, 532, 531, 115, 77), (663, 662, 658, 659), (661, 664, 665, 660, 657), (696, 690, 677, 663, 659, 667, 148, 149, 196), (672, 670, 653, 656), (668, 671, 655, 654, 652), (603, 602, 617, 540, 541, 616), (601, 605, 542, 539), (593, 590, 581, 584), (591, 592, 583, 582), (604, 608, 640, 625, 130, 131), (643, 642, 650, 623, 624), (641, 644, 626, 622), (538, 536, 531, 532, 534, 543), (535, 537, 533, 530), (565, 562, 561, 550, 552), (560, 564, 563, 551, 549), (621, 619, 646, 647, 649), (618, 620, 648, 645), (531, 536, 550, 561, 83, 115), (649, 647, 670, 672, 673), (645, 648, 671, 668, 669), (609, 607, 602, 603), (606, 608, 604, 605, 601, 600), (656, 653, 680, 681, 683), (652, 654, 682, 679), (613, 611, 629, 630, 632, 633), (610, 612, 631, 628), (541, 540, 546, 547), (539, 542, 548, 544, 545), (574, 571, 586, 588), (572, 575, 589, 587), (584, 581, 577, 579), (582, 583, 578, 576, 585), (677, 676, 675, 662, 663), (674, 678, 664, 661), (559, 548, 542, 605, 604, 131, 132), (639, 609, 603, 616, 146, 147), (638, 637, 636, 607, 609, 639), (635, 640, 608, 606), (553, 535, 530, 614, 89, 87), (667, 643, 624, 638, 639, 147, 148), (597, 589, 575, 570, 558, 559, 132, 133, 193), (62, 728, 729, 0), (60, 727, 728, 62), (58, 726, 727, 60), (56, 725, 726, 58), (54, 724, 725, 56), (52, 723, 724, 54), (50, 722, 723, 52), (48, 721, 722, 50), (46, 720, 721, 48), (44, 719, 720, 46), (42, 718, 719, 44), (40, 717, 718, 42), (38, 716, 717, 40), (36, 715, 716, 38), (34, 714, 715, 36), (32, 713, 714, 34), (30, 712, 713, 32), (28, 711, 712, 30), (26, 710, 711, 28), (24, 709, 710, 26), (22, 708, 709, 24), (20, 707, 708, 22), (18, 706, 707, 20), (16, 705, 706, 18), (14, 704, 705, 16), (12, 703, 704, 14), (10, 702, 703, 12), (8, 701, 702, 10), (6, 700, 701, 8), (4, 699, 700, 6), (2, 698, 699, 4), (0, 729, 698, 2)])
me_cylinder_001.polygons.foreach_set('use_smooth', [True] * 412)
me_cylinder_001.use_remesh_preserve_volume = False
me_cylinder_001.use_remesh_preserve_attributes = False
me_cylinder_001.use_mirror_vertex_groups = False
me_cylinder_001.update()
me_cylinder = bpy.data.meshes.new('Cylinder')
me_cylinder.from_pydata([(0.8528, 0.3986, 12.04), (0.9229, 2.268, 11.81), (0.8528, 0.8772, -0.5559), (1.054, 2.489, -0.8806), (0.6935, 0.8853, -7.248), (0.7228, 2.631, -7.295), (0.5485, 0.9057, -7.569), (0.6524, 2.52, -7.465), (0.9639, 4.046, -1.406), (0.7562, 2.767, -7.179), (0.5525, 4.544, -2.0), (0.3941, 3.231, -7.139), (0.8303, 1.551, -0.8806), (0.8303, 1.408, 12.03), (0.8303, 1.551, -7.285), (0.727, 1.583, -7.595), (0.8528, 0.3986, 4.17), (1.054, 2.489, 4.17), (0.8303, 1.551, 4.17), (0.8528, 0.3986, 1.912), (1.054, 2.489, 1.912), (0.8303, 1.551, 1.912), (0.523, -0.636, 3.821), (0.523, -1.238, 2.535), (0.5633, -1.802, 4.987), (0.5633, -2.667, 4.032), (0.5995, -1.864, 6.268), (0.5995, -2.927, 4.79), (1.397e-09, -3.082, 7.578), (1.397e-09, -1.323, 7.039), (0.6266, -1.463, 7.032), (0.6266, -2.801, 7.571), (0.8528, 0.3986, 0.3031), (1.054, 2.489, 0.3031), (0.8303, 1.551, 0.3031), (0.8528, 0.3986, -0.05804), (1.054, 2.489, -0.05805), (0.8303, 1.551, -0.05804), (0.4654, -0.4189, 0.5083), (0.4654, -0.5307, 0.3361), (0.4839, -0.7621, 1.034), (0.4839, -1.018, 1.064), (0.4969, -0.7476, 2.169), (0.4969, -1.236, 2.122), (0.5534, -1.877, 1.122), (0.5516, -1.668, 1.932), (0.4942, -2.895, 0.9991), (0.5362, -2.758, 2.006), (0.479, -1.575, 0.1338), (0.4806, -2.413, -0.4786), (0.4719, -0.949, -0.5396), (0.4664, -1.531, -1.448), (1.036, 2.927, -0.9904), (0.7298, 2.66, -7.271), (0.4965, 3.184, -7.198), (0.6689, 4.377, -1.832), (0.7027, 4.193, -1.142), (0.7744, 3.073, -0.7271), (0.4077, 4.432, -1.294), (0.536, -0.6683, -0.5671), (0.536, 0.826, -0.5671), (0.5277, -0.6319, -7.644), (0.536, 0.7718, -7.567), (0.536, -0.6683, -6.345), (0.536, 0.826, -6.345), (0.536, 0.826, -3.222), (0.536, -0.6683, -3.222), (0.4622, -0.7432, -7.496), (0.5064, -0.7691, -6.504), (0.5656, -0.9049, -0.9503), (0.467, -0.7565, -3.116), (0.4814, -0.5658, -7.803), (0.4814, 0.6407, -7.897), (0.536, -0.05895, -7.645), (0.536, -0.05895, -0.5671), (0.536, -0.05895, -6.345), (0.536, -0.05895, -3.222), (0.4814, -0.05419, -7.928), (0.536, 0.826, 0.2106), (0.536, -0.05895, 0.2106), (1.054, 2.489, 8.695), (0.8303, 1.551, 8.953), (0.8528, 0.3986, 8.96), (0.8615, -0.2008, 11.95), (0.8615, -0.2008, 8.866), (0.8717, -1.012, 12.3), (0.8717, -1.059, 8.507), (1.397e-09, -1.877, 11.57), (0.8866, -1.728, 11.32), (1.397e-09, -1.846, 8.666), (0.8866, -1.698, 8.666), (0.8528, 0.3726, 6.669), (1.054, 2.489, 7.219), (0.8303, 1.551, 7.392), (0.7397, -0.629, 7.498), (0.6256, -0.729, 2.341), (0.6256, -0.3141, 3.846), (0.536, 0.826, -1.615), (0.536, -0.6683, -1.615), (0.536, -0.8157, -1.643), (0.536, -0.05895, -1.615), (0.5431, -2.241, 1.953), (0.5227, -2.226, 1.078), (0.4764, -1.819, 0.01553), (0.5069, -1.142, -0.8961), (0.536, 0.9995, -1.615), (0.536, 0.9995, -0.5671), (0.536, 0.9995, -5.869), (0.536, 0.9995, -3.222), (1.397e-09, 1.573, 12.29), (1.397e-09, 2.631, 8.695), (1.397e-09, 0.3836, 12.3), (1.397e-09, 2.631, 11.85), (1.397e-09, -0.216, 12.2), (1.397e-09, -1.811, 11.65), (1.397e-09, -1.028, 12.55), (1.397e-09, 2.631, 7.219), (1.397e-09, 0.3576, 6.669), (1.397e-09, 0.3836, 8.96), (1.397e-09, -0.216, 8.866), (1.397e-09, -1.074, 8.507), (1.397e-09, -0.8938, 7.209), (1.397e-09, -1.776, 8.63), (1.397e-09, 2.631, 4.17), (1.397e-09, 0.3836, 4.17), (1.397e-09, -0.6324, 7.312), (1.397e-09, -1.733, 6.28), (1.397e-09, -1.547, 6.625), (1.397e-09, -1.676, 4.996), (1.397e-09, -0.6444, 3.959), (1.397e-09, 2.631, 1.912), (1.397e-09, -0.3246, 4.025), (1.397e-09, 2.631, 0.3031), (1.397e-09, 2.631, -0.05805), (1.397e-09, -0.05895, 0.2106), (1.397e-09, 0.826, 0.2106), (1.397e-09, 0.8622, -0.5559), (1.397e-09, 0.3836, -0.05804), (1.397e-09, 2.631, -0.8806), (1.397e-09, 0.9995, -0.5671), (1.397e-09, 0.826, -0.5671), (1.397e-09, 0.9995, -1.615), (1.397e-09, -0.7394, 2.344), (1.397e-09, -0.7476, 2.178), (1.397e-09, 0.2364, 2.129), (1.397e-09, 0.3836, 0.3031), (1.397e-09, 4.638, -2.0), (1.397e-09, 4.471, -1.832), (1.397e-09, 4.193, -1.142), (1.397e-09, 3.073, -0.7271), (1.397e-09, 2.927, -0.9904), (1.397e-09, 4.526, -1.294), (1.397e-09, 3.228, -7.299), (1.397e-09, -3.217, 4.802), (1.397e-09, -2.962, 4.041), (1.397e-09, -1.247, 2.54), (1.397e-09, 0.8705, -7.628), (1.397e-09, -0.7673, 1.041), (1.397e-09, -0.4257, 0.5133), (1.397e-09, -0.5374, 0.3412), (1.397e-09, -1.023, 1.071), (1.397e-09, -0.05895, -0.5671), (1.397e-09, -0.6683, -0.5671), (1.397e-09, -0.9192, -0.4379), (1.397e-09, -0.8157, -0.7017), (1.397e-09, -1.236, 2.132), (1.397e-09, -1.754, 2.126), (1.397e-09, -3.012, 2.132), (1.397e-09, -2.308, 2.108), (1.397e-09, -3.048, 1.003), (1.397e-09, -1.743, 1.042), (1.397e-09, -1.509, 0.2611), (1.397e-09, -2.568, -0.4779), (1.397e-09, -1.023, -0.6903), (1.397e-09, -1.537, -1.45), (1.397e-09, -0.8157, -1.643), (1.397e-09, 0.9995, -3.222), (1.397e-09, 0.9995, -5.869), (1.397e-09, 0.826, -6.345), (1.397e-09, 3.163, -7.521), (1.397e-09, 2.66, -7.651), (1.397e-09, 2.767, -7.56), (1.397e-09, 2.631, -7.676), (1.397e-09, 0.9807, -7.787), (1.397e-09, 2.52, -7.834), (1.397e-09, 1.567, -7.825), (1.397e-09, -0.8157, -3.088), (1.397e-09, -0.6683, -3.222), (1.397e-09, -0.6683, -6.345), (1.397e-09, -0.8157, -6.488), (1.397e-09, 0.7718, -7.567), (1.397e-09, -0.6683, -7.645), (1.397e-09, -0.8157, -7.502), (1.397e-09, 0.6407, -7.949), (1.397e-09, -0.5658, -7.855), (1.397e-09, -0.05419, -7.981), (0.6084, 2.631, -0.8806), (0.492, 0.3922, 12.3), (0.417, 2.631, -7.62), (0.3764, 2.52, -7.785), (0.4363, 2.767, -7.504), (0.3188, 4.638, -2.0), (0.2274, 3.228, -7.244), (0.4575, 1.567, -7.77), (0.6084, 2.631, 4.17), (0.6084, 2.631, 1.912), (0.6084, 2.631, 0.3031), (0.6084, 2.631, -0.05805), (0.421, 2.66, -7.596), (0.2865, 3.163, -7.466), (0.4054, 4.193, -1.142), (0.6084, 2.631, 8.695), (0.497, -0.2072, 12.2), (0.5029, -1.019, 12.55), (0.6084, 2.631, 7.219), (0.492, 0.8709, -0.5559), (0.6404, 2.553, 11.83), (0.4001, 0.879, -7.628), (0.3193, -1.821, 1.088), (0.2644, 0.9746, -7.732), (0.492, 0.3922, -0.05804), (0.2685, -0.5335, 0.3383), (0.5974, 2.927, -0.9904), (0.3859, 4.471, -1.832), (0.2763, -1.547, 0.1877), (0.2792, -1.02, 1.067), (0.479, 1.56, 12.29), (0.4468, 3.073, -0.7271), (0.2352, 4.526, -1.294)], [], [(81, 80, 1, 13), (12, 2, 4, 14), (14, 4, 6, 15), (55, 54, 11, 10), (52, 53, 9, 8), (209, 179, 152, 202), (208, 180, 181, 200), (217, 156, 183, 219), (215, 136, 156, 217), (211, 110, 112, 216), (226, 216, 112, 109), (197, 226, 109, 111), (5, 14, 15, 7), (3, 12, 14, 5), (82, 81, 13, 0), (19, 21, 18, 16), (205, 130, 123, 204), (21, 20, 17, 18), (34, 33, 20, 21), (206, 132, 130, 205), (32, 34, 21, 19), (23, 22, 24, 25), (95, 96, 22, 23), (96, 131, 129, 22), (25, 24, 26, 27), (22, 129, 128, 24), (24, 128, 126, 26), (26, 126, 127, 29, 30), (27, 26, 30, 31), (35, 37, 34, 32), (207, 133, 132, 206), (35, 32, 38, 39), (37, 36, 33, 34), (12, 3, 36, 37), (196, 138, 133, 207), (2, 12, 37, 35), (39, 38, 40, 41), (32, 145, 158, 38), (38, 158, 157, 40), (40, 157, 143, 42), (41, 40, 42, 43), (102, 101, 47, 46), (41, 43, 45, 44), (43, 165, 166, 45), (102, 46, 49, 103), (101, 168, 167, 47), (103, 49, 51, 104), (46, 169, 172, 49), (49, 172, 174, 51), (198, 182, 180, 208), (3, 5, 53, 52), (200, 181, 179, 209), (223, 147, 151, 228), (8, 9, 54, 55), (8, 55, 58, 56), (52, 8, 56, 57), (73, 61, 71, 77), (100, 97, 60, 74), (63, 188, 189, 68), (62, 190, 178, 64), (59, 162, 164, 69), (73, 62, 64, 75), (60, 97, 105, 106), (75, 64, 65, 76), (61, 63, 68, 67), (98, 59, 69, 99), (61, 191, 194, 71), (63, 75, 76, 66), (61, 73, 75, 63), (59, 74, 161, 162), (98, 100, 74, 59), (62, 73, 77, 72), (79, 78, 135, 134), (60, 140, 135, 78), (74, 60, 78, 79), (91, 93, 81, 82), (214, 116, 110, 211), (93, 92, 80, 81), (197, 111, 113, 212), (82, 0, 83, 84), (84, 83, 85, 86), (212, 113, 115, 213), (89, 90, 88, 87), (86, 85, 88, 90), (85, 213, 115, 114, 87, 88), (18, 17, 92, 93), (204, 123, 116, 214), (16, 18, 93, 91), (91, 82, 84, 94), (94, 84, 86, 30), (30, 86, 90, 31), (94, 30, 29, 121, 125), (91, 94, 125, 117), (16, 124, 131, 96), (19, 16, 96, 95), (43, 23, 155, 165), (42, 95, 23, 43), (95, 42, 143, 142), (66, 76, 100, 98), (66, 98, 99, 70), (65, 64, 107, 108), (76, 65, 97, 100), (48, 103, 104, 50), (45, 166, 168, 101), (44, 102, 103, 48), (44, 45, 101, 102), (104, 69, 59, 50), (69, 104, 51, 99), (99, 51, 174, 175), (50, 59, 162, 163), (105, 141, 139, 106), (107, 177, 176, 108), (108, 176, 141, 105), (64, 178, 177, 107), (97, 65, 108, 105), (173, 104, 50, 163), (187, 188, 63, 66), (227, 222, 52, 57), (175, 186, 70, 99), (117, 124, 16, 91), (186, 187, 66, 70), (219, 203, 15, 6), (154, 155, 23, 25), (193, 190, 62, 72), (222, 196, 3, 52), (114, 122, 89, 87), (28, 153, 27, 31), (195, 193, 72, 77), (174, 51, 104, 173), (202, 201, 10, 11), (153, 154, 25, 27), (163, 171, 224, 48, 50), (119, 84, 82, 118), (192, 191, 61, 67), (224, 218, 44, 48), (120, 86, 84, 119), (203, 199, 7, 15), (199, 198, 5, 7), (194, 195, 77, 71), (189, 192, 67, 68), (218, 225, 41, 44), (142, 144, 19, 95), (144, 145, 32, 19), (221, 220, 35, 39), (220, 215, 2, 35), (210, 227, 57, 56), (139, 140, 60, 106), (228, 210, 56, 58), (118, 82, 91, 117), (167, 169, 46, 47), (201, 223, 55, 10), (225, 221, 39, 41), (134, 161, 74, 79), (122, 89, 90, 86, 120), (164, 175, 99, 69), (90, 89, 28, 31), (160, 159, 221, 225), (146, 147, 223, 201), (151, 148, 210, 228), (148, 149, 227, 210), (137, 136, 215, 220), (159, 137, 220, 221), (170, 160, 225, 218), (184, 182, 198, 199), (185, 184, 199, 203), (171, 170, 218, 224), (152, 146, 201, 202), (150, 138, 196, 222), (183, 185, 203, 219), (149, 150, 222, 227), (17, 204, 214, 92), (83, 212, 213, 85), (0, 197, 212, 83), (92, 214, 211, 80), (55, 223, 228, 58), (9, 200, 209, 54), (5, 198, 208, 53), (3, 196, 207, 36), (36, 207, 206, 33), (33, 206, 205, 20), (20, 205, 204, 17), (0, 13, 226, 197), (13, 1, 216, 226), (80, 211, 216, 1), (2, 215, 217, 4), (4, 217, 219, 6), (53, 208, 200, 9), (54, 209, 202, 11)])
me_cylinder.polygons.foreach_set('use_smooth', [True] * 188)
me_cylinder.use_remesh_preserve_volume = False
me_cylinder.use_remesh_preserve_attributes = False
me_cylinder.use_mirror_vertex_groups = False
me_cylinder.update()

# ---- objects
ob_cylinder = bpy.data.objects.new('Cylinder', me_cylinder_001)
ob_carcass = bpy.data.objects.new('Carcass', me_cylinder)

# ---- transforms, parenting, visibility, modifiers, constraints
ob_cylinder.location = (9.934e-17, 2.418, 0.5632)
ob_cylinder.rotation_euler = (1.571, -0.0, 0.0)
ob_cylinder.scale = (0.135, 0.135, 0.3241)
ob_cylinder.lineart.crease_threshold = 0.0
ob_carcass.location = (0.0, -5.898e-17, 9.313e-10)
ob_carcass.rotation_euler = (1.571, 0.0, 0.0)
ob_carcass.scale = (0.3223, 0.3223, 0.2995)
ob_carcass.lineart.crease_threshold = 0.0
_m = ob_carcass.modifiers.new('Mirror', 'MIRROR')

# ---- collection membership
col_collection_1.objects.link(ob_cylinder)
col_collection_1.objects.link(ob_carcass)

# ---- scene / render settings (as saved in the file)
scene.frame_start = 1; scene.frame_end = 250; scene.frame_set(0)
scene.render.engine = 'BLENDER_EEVEE_NEXT'
scene.render.resolution_percentage = 50
scene.render.dither_intensity = 0.0
scene.cycles.use_denoising = False
scene.cycles.samples = 128
scene.cycles.sampling_pattern = 'TABULATED_SOBOL'
scene.cycles.light_sampling_threshold = 0.0
scene.cycles.use_adaptive_sampling = False
scene.cycles.use_light_tree = False
scene.cycles.blur_glossy = 0.0
scene.cycles.sample_clamp_indirect = 0.0
scene.view_settings.view_transform = 'Standard'
bpy.context.view_layer.update()

# ---- added for rendering (the .blend has no active camera and no usable light): camera, sun
cam_auto = bpy.data.cameras.new('AutoCamera')
cam_auto.lens = 50.0
cam_auto.sensor_width = 36.0
cam_auto.clip_end = 1000.0
ob_auto_camera = bpy.data.objects.new('AutoCamera', cam_auto)
scene.collection.objects.link(ob_auto_camera)
ob_auto_camera.location = (6.48537, -8.29089, 5.41738)
ob_auto_camera.rotation_euler = (1.09748, -7.21219e-08, 0.694738)
scene.camera = ob_auto_camera
light_auto_sun = bpy.data.lights.new('AutoSun', 'SUN')
light_auto_sun.energy = 3.0
light_auto_sun.angle = 0.0523599
ob_auto_sun = bpy.data.objects.new('AutoSun', light_auto_sun)
scene.collection.objects.link(ob_auto_sun)
ob_auto_sun.rotation_euler = (0.872665, 0.174533, 0.523599)
bpy.context.view_layer.update()
